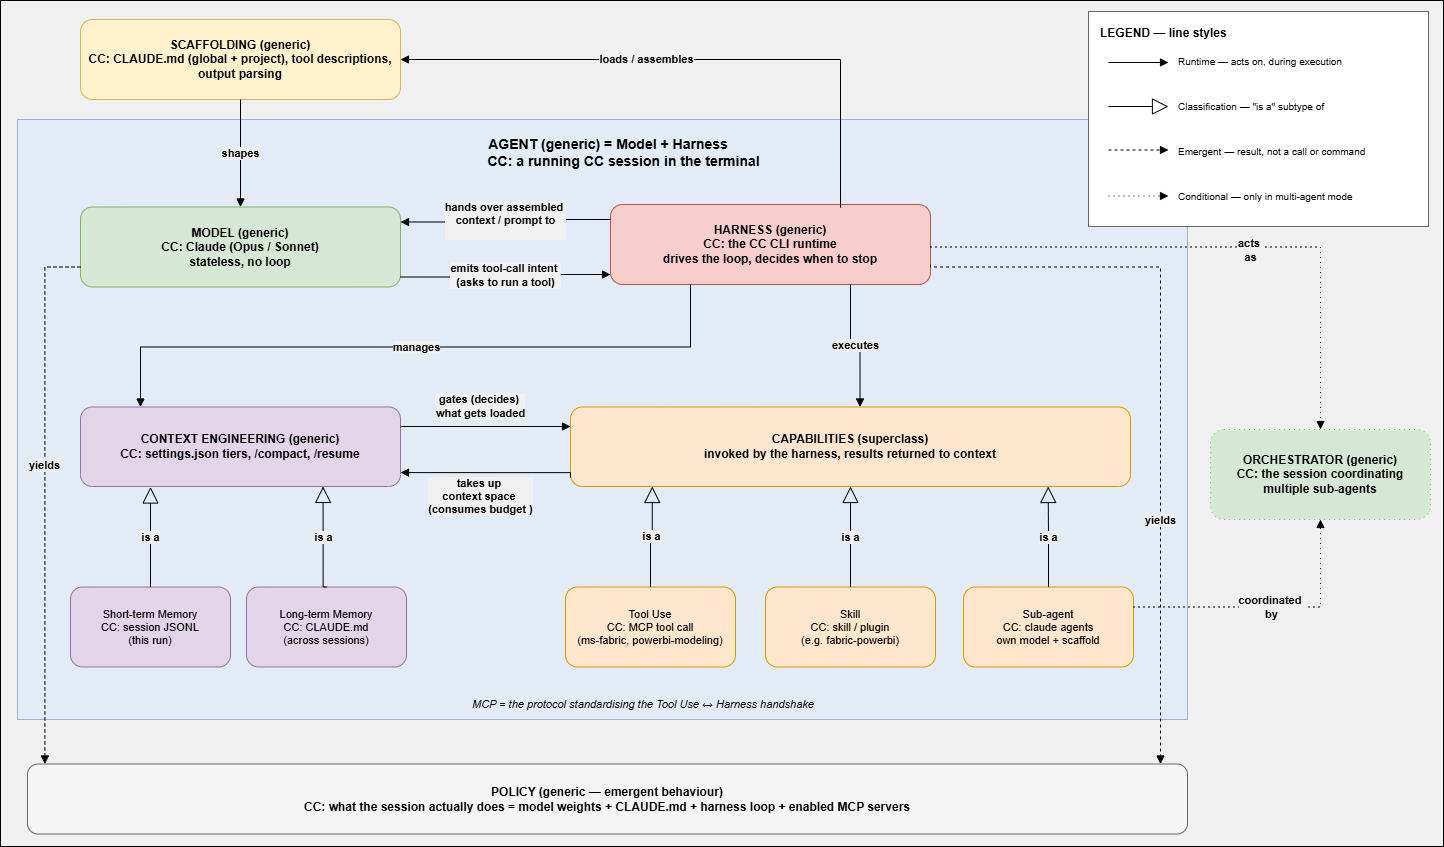

The diagram above was exported from draw.io. Its source (the exported page's mxGraphModel, read from the mxfile embedded in the PNG):
<mxGraphModel dx="2073" dy="1001" grid="1" gridSize="10" guides="1" tooltips="1" connect="1" arrows="1" fold="1" page="1" pageScale="1" pageWidth="1700" pageHeight="960" background="#F0F0F0" math="0" shadow="0">
  <root>
    <mxCell id="0" />
    <mxCell id="1" parent="0" />
    <mxCell id="agent" parent="1" style="rounded=0;whiteSpace=wrap;html=1;verticalAlign=top;align=center;spacingLeft=12;spacingTop=10;fontSize=14;fontStyle=1;fillColor=#DAE8FC;strokeColor=#6C8EBF;opacity=60;movable=0;resizable=0;rotatable=0;deletable=0;editable=0;locked=1;connectable=0;" value="AGENT (generic)  =  Model + Harness&lt;br&gt;&amp;nbsp; &amp;nbsp; &amp;nbsp; &amp;nbsp; CC: a running CC session in the terminal" vertex="1">
      <mxGeometry height="600" width="1170" x="127" y="173" as="geometry" />
    </mxCell>
    <mxCell id="scaffold" parent="1" style="rounded=1;whiteSpace=wrap;html=1;fillColor=#FFF2CC;strokeColor=#D6B656;fontSize=12;fontStyle=1;movable=0;resizable=0;rotatable=0;deletable=0;editable=0;locked=1;connectable=0;" value="SCAFFOLDING (generic)&#10;CC: CLAUDE.md (global + project), tool descriptions, output parsing" vertex="1">
      <mxGeometry height="80" width="320" x="190" y="73" as="geometry" />
    </mxCell>
    <mxCell id="model" parent="1" style="rounded=1;whiteSpace=wrap;html=1;fillColor=#D5E8D4;strokeColor=#82B366;fontSize=12;fontStyle=1;movable=0;resizable=0;rotatable=0;deletable=0;editable=0;locked=1;connectable=0;" value="MODEL (generic)&#10;CC: Claude (Opus / Sonnet)&#10;stateless, no loop" vertex="1">
      <mxGeometry height="80" width="320" x="190" y="260.5" as="geometry" />
    </mxCell>
    <mxCell id="harness" parent="1" style="rounded=1;whiteSpace=wrap;html=1;fillColor=#F8CECC;strokeColor=#B85450;fontSize=12;fontStyle=1;movable=0;resizable=0;rotatable=0;deletable=0;editable=0;locked=1;connectable=0;" value="HARNESS (generic)&#10;CC: the CC CLI runtime&#10;drives the loop, decides when to stop" vertex="1">
      <mxGeometry height="80" width="320" x="720" y="258" as="geometry" />
    </mxCell>
    <mxCell id="ctx" parent="1" style="rounded=1;whiteSpace=wrap;html=1;fillColor=#E1D5E7;strokeColor=#9673A6;fontSize=12;fontStyle=1;movable=0;resizable=0;rotatable=0;deletable=0;editable=0;locked=1;connectable=0;" value="CONTEXT ENGINEERING (generic)&#10;CC: settings.json tiers, /compact, /resume" vertex="1">
      <mxGeometry height="79.5" width="320" x="190" y="460.5" as="geometry" />
    </mxCell>
    <mxCell id="stm" parent="1" style="rounded=1;whiteSpace=wrap;html=1;fillColor=#E1D5E7;strokeColor=#9673A6;fontSize=11;movable=0;resizable=0;rotatable=0;deletable=0;editable=0;locked=1;connectable=0;" value="Short-term Memory&#10;CC: session JSONL&#10;(this run)" vertex="1">
      <mxGeometry height="80" width="160" x="180" y="640.5" as="geometry" />
    </mxCell>
    <mxCell id="ltm" parent="1" style="rounded=1;whiteSpace=wrap;html=1;fillColor=#E1D5E7;strokeColor=#9673A6;fontSize=11;movable=0;resizable=0;rotatable=0;deletable=0;editable=0;locked=1;connectable=0;" value="Long-term Memory&#10;CC: CLAUDE.md&#10;(across sessions)" vertex="1">
      <mxGeometry height="80" width="160" x="356" y="640.5" as="geometry" />
    </mxCell>
    <mxCell id="cap" parent="1" style="rounded=1;whiteSpace=wrap;html=1;fillColor=#FFE6CC;strokeColor=#D79B00;fontSize=12;fontStyle=1;movable=0;resizable=0;rotatable=0;deletable=0;editable=0;locked=1;connectable=0;" value="CAPABILITIES (superclass)&#10;invoked by the harness, results returned to context" vertex="1">
      <mxGeometry height="79.5" width="560" x="680" y="460.5" as="geometry" />
    </mxCell>
    <mxCell id="tool" parent="1" style="rounded=1;whiteSpace=wrap;html=1;fillColor=#FFE6CC;strokeColor=#D79B00;fontSize=11;movable=0;resizable=0;rotatable=0;deletable=0;editable=0;locked=1;connectable=0;" value="Tool Use&#10;CC: MCP tool call&#10;(ms-fabric, powerbi-modeling)" vertex="1">
      <mxGeometry height="80" width="170" x="675" y="640.5" as="geometry" />
    </mxCell>
    <mxCell id="skill" parent="1" style="rounded=1;whiteSpace=wrap;html=1;fillColor=#FFE6CC;strokeColor=#D79B00;fontSize=11;movable=0;resizable=0;rotatable=0;deletable=0;editable=0;locked=1;connectable=0;" value="Skill&#10;CC: skill / plugin&#10;(e.g. fabric-powerbi)" vertex="1">
      <mxGeometry height="80" width="170" x="875" y="640.5" as="geometry" />
    </mxCell>
    <mxCell id="sub" parent="1" style="rounded=1;whiteSpace=wrap;html=1;fillColor=#FFE6CC;strokeColor=#D79B00;fontSize=11;movable=0;resizable=0;rotatable=0;deletable=0;editable=0;locked=1;connectable=0;" value="Sub-agent&#10;CC: claude agents&#10;own model + scaffold" vertex="1">
      <mxGeometry height="80" width="170" x="1073" y="640.5" as="geometry" />
    </mxCell>
    <mxCell id="orch" parent="1" style="rounded=1;whiteSpace=wrap;html=1;fillColor=#D5E8D4;strokeColor=#82B366;dashed=1;dashPattern=1 4;fontSize=12;fontStyle=1;movable=0;resizable=0;rotatable=0;deletable=0;editable=0;locked=1;connectable=0;" value="ORCHESTRATOR (generic)&#10;CC: the session coordinating&#10;multiple sub-agents" vertex="1">
      <mxGeometry height="90" width="220" x="1320" y="483" as="geometry" />
    </mxCell>
    <mxCell id="policy" parent="1" style="rounded=1;whiteSpace=wrap;html=1;fillColor=#F5F5F5;strokeColor=#666666;fontSize=12;fontStyle=1;movable=0;resizable=0;rotatable=0;deletable=0;editable=0;locked=1;connectable=0;" value="POLICY (generic — emergent behaviour)&#10;CC: what the session actually does = model weights + CLAUDE.md + harness loop + enabled MCP servers" vertex="1">
      <mxGeometry height="70" width="1160" x="137" y="817.5" as="geometry" />
    </mxCell>
    <mxCell id="note" parent="1" style="rounded=0;whiteSpace=wrap;html=1;fillColor=none;strokeColor=none;fontSize=11;fontStyle=2;align=left;movable=0;resizable=0;rotatable=0;deletable=0;editable=0;locked=1;connectable=0;" value="MCP = the protocol standardising the Tool Use ↔ Harness handshake" vertex="1">
      <mxGeometry height="30" width="400" x="580" y="743" as="geometry" />
    </mxCell>
    <mxCell id="e1" edge="1" parent="1" source="scaffold" style="edgeStyle=orthogonalEdgeStyle;rounded=0;html=1;fontSize=11;fontStyle=1;endArrow=block;endFill=1;exitX=0.5;exitY=1;entryX=0.5;entryY=0;labelBackgroundColor=#F0F0F0;movable=0;resizable=0;rotatable=0;deletable=0;editable=0;locked=1;connectable=0;" target="model" value="shapes">
      <mxGeometry relative="1" as="geometry" />
    </mxCell>
    <mxCell id="e2" edge="1" parent="1" style="edgeStyle=orthogonalEdgeStyle;rounded=0;html=1;fontSize=11;fontStyle=1;endArrow=block;endFill=1;entryX=1;entryY=0.5;labelBackgroundColor=#F0F0F0;movable=0;resizable=0;rotatable=0;deletable=0;editable=0;locked=1;connectable=0;" target="scaffold" value="loads / assembles">
      <mxGeometry relative="1" x="0.1724" as="geometry">
        <mxPoint as="offset" />
        <Array as="points">
          <mxPoint x="950" y="261" />
          <mxPoint x="950" y="113" />
        </Array>
        <mxPoint x="950" y="253" as="sourcePoint" />
      </mxGeometry>
    </mxCell>
    <mxCell id="e3" edge="1" parent="1" source="harness" style="edgeStyle=orthogonalEdgeStyle;rounded=0;html=1;fontSize=11;fontStyle=1;endArrow=block;endFill=1;exitX=0;exitY=0.1875;entryX=1;entryY=0.1875;labelBackgroundColor=#F0F0F0;movable=0;resizable=0;rotatable=0;deletable=0;editable=0;locked=1;connectable=0;" target="model" value="&lt;div&gt;&lt;span style=&quot;background-color: light-dark(rgb(240, 240, 240), rgb(31, 31, 31)); color: light-dark(rgb(0, 0, 0), rgb(255, 255, 255));&quot;&gt;hands over&amp;nbsp;&lt;/span&gt;&lt;span style=&quot;background-color: light-dark(rgb(240, 240, 240), rgb(31, 31, 31)); color: light-dark(rgb(0, 0, 0), rgb(255, 255, 255));&quot;&gt;assembled&amp;nbsp;&lt;/span&gt;&lt;/div&gt;&lt;div&gt;&lt;span style=&quot;background-color: light-dark(rgb(240, 240, 240), rgb(31, 31, 31)); color: light-dark(rgb(0, 0, 0), rgb(255, 255, 255));&quot;&gt;context /&amp;nbsp;&lt;/span&gt;&lt;span style=&quot;background-color: light-dark(rgb(240, 240, 240), rgb(31, 31, 31)); color: light-dark(rgb(0, 0, 0), rgb(255, 255, 255));&quot;&gt;prompt&lt;/span&gt;&lt;span style=&quot;background-color: light-dark(rgb(240, 240, 240), rgb(31, 31, 31)); color: light-dark(rgb(0, 0, 0), rgb(255, 255, 255));&quot;&gt;&amp;nbsp;&lt;/span&gt;&lt;span style=&quot;background-color: light-dark(rgb(240, 240, 240), rgb(31, 31, 31)); color: light-dark(rgb(0, 0, 0), rgb(255, 255, 255));&quot;&gt;to&lt;/span&gt;&lt;/div&gt;&lt;div&gt;&lt;br&gt;&lt;/div&gt;">
      <mxGeometry relative="1" as="geometry" />
    </mxCell>
    <mxCell id="e4" edge="1" parent="1" source="model" style="edgeStyle=orthogonalEdgeStyle;rounded=0;html=1;fontSize=11;fontStyle=1;endArrow=block;endFill=1;exitX=1;exitY=0.875;entryX=0;entryY=0.875;labelBackgroundColor=#F0F0F0;movable=0;resizable=0;rotatable=0;deletable=0;editable=0;locked=1;connectable=0;" target="harness" value="emits tool-call&amp;nbsp;&lt;span style=&quot;background-color: light-dark(rgb(240, 240, 240), rgb(31, 31, 31)); color: light-dark(rgb(0, 0, 0), rgb(255, 255, 255));&quot;&gt;intent&amp;nbsp;&lt;/span&gt;&lt;div&gt;(&lt;span style=&quot;background-color: light-dark(rgb(240, 240, 240), rgb(31, 31, 31)); color: light-dark(rgb(0, 0, 0), rgb(255, 255, 255));&quot;&gt;asks to run a tool)&lt;/span&gt;&lt;/div&gt;">
      <mxGeometry relative="1" as="geometry">
        <mxPoint as="offset" />
      </mxGeometry>
    </mxCell>
    <mxCell id="e5" edge="1" parent="1" source="harness" style="edgeStyle=orthogonalEdgeStyle;rounded=0;html=1;fontSize=11;fontStyle=1;endArrow=block;endFill=1;exitX=0.25;exitY=1;entryX=0.1875;entryY=0;labelBackgroundColor=#F0F0F0;movable=0;resizable=0;rotatable=0;deletable=0;editable=0;locked=1;connectable=0;" target="ctx" value="manages">
      <mxGeometry relative="1" as="geometry">
        <Array as="points">
          <mxPoint x="800" y="400.5" />
          <mxPoint x="250" y="400.5" />
        </Array>
      </mxGeometry>
    </mxCell>
    <mxCell id="e6" edge="1" parent="1" source="harness" style="edgeStyle=orthogonalEdgeStyle;rounded=0;html=1;fontSize=11;fontStyle=1;endArrow=block;endFill=1;exitX=0.75;exitY=1;entryX=0.517;entryY=0;labelBackgroundColor=#F0F0F0;movable=0;resizable=0;rotatable=0;deletable=0;editable=0;locked=1;connectable=0;" target="cap" value="executes">
      <mxGeometry relative="1" as="geometry" />
    </mxCell>
    <mxCell id="e7" edge="1" parent="1" style="edgeStyle=orthogonalEdgeStyle;rounded=0;html=1;fontSize=11;fontStyle=1;endArrow=block;endFill=1;labelBackgroundColor=#F0F0F0;entryX=0;entryY=0.25;entryDx=0;entryDy=0;movable=0;resizable=0;rotatable=0;deletable=0;editable=0;locked=1;connectable=0;" target="cap" value="&lt;div&gt;&lt;span style=&quot;color: light-dark(rgb(0, 0, 0), rgb(255, 255, 255)); background-color: light-dark(rgb(240, 240, 240), rgb(31, 31, 31));&quot;&gt;gates (&lt;/span&gt;&lt;span style=&quot;color: light-dark(rgb(0, 0, 0), rgb(255, 255, 255)); background-color: light-dark(rgb(240, 240, 240), rgb(31, 31, 31));&quot;&gt;decides&lt;/span&gt;&lt;span style=&quot;color: light-dark(rgb(0, 0, 0), rgb(255, 255, 255)); background-color: light-dark(rgb(240, 240, 240), rgb(31, 31, 31));&quot;&gt;)&lt;/span&gt;&lt;span style=&quot;color: light-dark(rgb(0, 0, 0), rgb(255, 255, 255)); background-color: light-dark(rgb(240, 240, 240), rgb(31, 31, 31));&quot;&gt;&amp;nbsp;&lt;/span&gt;&lt;/div&gt;&lt;div&gt;&lt;span style=&quot;background-color: light-dark(rgb(240, 240, 240), rgb(31, 31, 31)); color: light-dark(rgb(0, 0, 0), rgb(255, 255, 255));&quot;&gt;what&amp;nbsp;&lt;/span&gt;&lt;span style=&quot;color: light-dark(rgb(0, 0, 0), rgb(255, 255, 255)); background-color: light-dark(rgb(240, 240, 240), rgb(31, 31, 31));&quot;&gt;gets&amp;nbsp;&lt;/span&gt;&lt;span style=&quot;background-color: light-dark(rgb(240, 240, 240), rgb(31, 31, 31)); color: light-dark(rgb(0, 0, 0), rgb(255, 255, 255));&quot;&gt;loaded&lt;/span&gt;&lt;/div&gt;">
      <mxGeometry relative="1" x="-0.0609" y="20" as="geometry">
        <mxPoint as="offset" />
        <Array as="points">
          <mxPoint x="510.57" y="480" />
          <mxPoint x="680" y="480" />
        </Array>
        <mxPoint x="510" y="480" as="sourcePoint" />
        <mxPoint x="660" y="468.01" as="targetPoint" />
      </mxGeometry>
    </mxCell>
    <mxCell id="e8" edge="1" parent="1" style="edgeStyle=orthogonalEdgeStyle;rounded=0;html=1;fontSize=11;fontStyle=1;endArrow=block;endFill=1;entryX=1;entryY=0.8125;labelBackgroundColor=#F0F0F0;movable=0;resizable=0;rotatable=0;deletable=0;editable=0;locked=1;connectable=0;" value="&lt;div&gt;&lt;span style=&quot;background-color: light-dark(rgb(240, 240, 240), rgb(31, 31, 31)); color: light-dark(rgb(0, 0, 0), rgb(255, 255, 255));&quot;&gt;takes up&amp;nbsp;&lt;/span&gt;&lt;/div&gt;&lt;div&gt;context space&amp;nbsp;&lt;/div&gt;&lt;div&gt;(&lt;span style=&quot;background-color: light-dark(rgb(240, 240, 240), rgb(31, 31, 31)); color: light-dark(rgb(0, 0, 0), rgb(255, 255, 255));&quot;&gt;consumes&amp;nbsp;&lt;/span&gt;&lt;span style=&quot;color: light-dark(rgb(0, 0, 0), rgb(255, 255, 255)); background-color: light-dark(rgb(240, 240, 240), rgb(31, 31, 31));&quot;&gt;budget&lt;/span&gt;&lt;span style=&quot;color: light-dark(rgb(0, 0, 0), rgb(255, 255, 255)); background-color: light-dark(rgb(240, 240, 240), rgb(31, 31, 31));&quot;&gt; &lt;/span&gt;&lt;span style=&quot;background-color: light-dark(rgb(240, 240, 240), rgb(31, 31, 31)); color: light-dark(rgb(0, 0, 0), rgb(255, 255, 255));&quot;&gt;)&lt;/span&gt;&lt;/div&gt;">
      <mxGeometry relative="1" x="0.0852" y="24" as="geometry">
        <mxPoint as="offset" />
        <Array as="points">
          <mxPoint x="680" y="526.1" />
        </Array>
        <mxPoint x="680" y="531" as="sourcePoint" />
        <mxPoint x="510" y="526.09375" as="targetPoint" />
      </mxGeometry>
    </mxCell>
    <mxCell id="e9" edge="1" parent="1" source="stm" style="edgeStyle=orthogonalEdgeStyle;rounded=0;html=1;fontSize=11;fontStyle=1;endArrow=block;endFill=0;endSize=14;exitX=0.5;exitY=0;labelBackgroundColor=#F0F0F0;movable=0;resizable=0;rotatable=0;deletable=0;editable=0;locked=1;connectable=0;" value="is a">
      <mxGeometry relative="1" as="geometry">
        <Array as="points">
          <mxPoint x="260" y="540.5" />
        </Array>
        <mxPoint x="260" y="540.5" as="targetPoint" />
      </mxGeometry>
    </mxCell>
    <mxCell id="e10" edge="1" parent="1" source="ltm" style="edgeStyle=orthogonalEdgeStyle;rounded=0;html=1;fontSize=11;fontStyle=1;endArrow=block;endFill=0;endSize=14;exitX=0.5;exitY=0;entryX=0.833;entryY=0.993;labelBackgroundColor=#F0F0F0;entryDx=0;entryDy=0;entryPerimeter=0;movable=0;resizable=0;rotatable=0;deletable=0;editable=0;locked=1;connectable=0;" value="is a">
      <mxGeometry relative="1" as="geometry">
        <Array as="points">
          <mxPoint x="432.57" y="640.5" />
        </Array>
        <mxPoint x="432.55999999999995" y="539.94" as="targetPoint" />
      </mxGeometry>
    </mxCell>
    <mxCell id="e11" edge="1" parent="1" source="tool" style="edgeStyle=orthogonalEdgeStyle;rounded=0;html=1;fontSize=11;fontStyle=1;endArrow=block;endFill=0;endSize=14;exitX=0.5;exitY=0;entryX=0.146;entryY=1;labelBackgroundColor=#F0F0F0;movable=0;resizable=0;rotatable=0;deletable=0;editable=0;locked=1;connectable=0;" target="cap" value="is a">
      <mxGeometry relative="1" as="geometry" />
    </mxCell>
    <mxCell id="e12" edge="1" parent="1" source="skill" style="edgeStyle=orthogonalEdgeStyle;rounded=0;html=1;fontSize=11;fontStyle=1;endArrow=block;endFill=0;endSize=14;exitX=0.5;exitY=0;entryX=0.5;entryY=1;labelBackgroundColor=#F0F0F0;movable=0;resizable=0;rotatable=0;deletable=0;editable=0;locked=1;connectable=0;" target="cap" value="is a">
      <mxGeometry relative="1" as="geometry" />
    </mxCell>
    <mxCell id="e13" edge="1" parent="1" source="sub" style="edgeStyle=orthogonalEdgeStyle;rounded=0;html=1;fontSize=11;fontStyle=1;endArrow=block;endFill=0;endSize=14;exitX=0.5;exitY=0;entryX=0.853;entryY=1;labelBackgroundColor=#F0F0F0;movable=0;resizable=0;rotatable=0;deletable=0;editable=0;locked=1;connectable=0;" target="cap" value="is a">
      <mxGeometry relative="1" as="geometry" />
    </mxCell>
    <mxCell id="e14" edge="1" parent="1" source="model" style="edgeStyle=orthogonalEdgeStyle;rounded=0;html=1;fontSize=11;fontStyle=1;endArrow=block;endFill=1;dashed=1;exitX=0;exitY=0.75;labelBackgroundColor=#F0F0F0;entryX=0.015;entryY=0;entryDx=0;entryDy=0;entryPerimeter=0;movable=0;resizable=0;rotatable=0;deletable=0;editable=0;locked=1;connectable=0;" target="policy" value="yields">
      <mxGeometry relative="1" x="-0.1208" as="geometry">
        <mxPoint as="offset" />
        <Array as="points">
          <mxPoint x="154.43" y="320.5" />
        </Array>
        <mxPoint x="155" y="823" as="targetPoint" />
      </mxGeometry>
    </mxCell>
    <mxCell id="e15" edge="1" parent="1" source="harness" style="edgeStyle=orthogonalEdgeStyle;rounded=0;html=1;fontSize=11;fontStyle=1;endArrow=block;endFill=1;dashed=1;exitX=1;exitY=0.75;labelBackgroundColor=#F0F0F0;movable=0;resizable=0;rotatable=0;deletable=0;editable=0;locked=1;connectable=0;" target="policy" value="yields">
      <mxGeometry relative="1" x="0.3333" as="geometry">
        <mxPoint as="offset" />
        <Array as="points">
          <mxPoint x="1040" y="320.5" />
          <mxPoint x="1270" y="320.5" />
        </Array>
        <mxPoint x="1270" y="823" as="targetPoint" />
      </mxGeometry>
    </mxCell>
    <mxCell id="e16" edge="1" parent="1" source="harness" style="edgeStyle=orthogonalEdgeStyle;rounded=0;html=1;fontSize=11;fontStyle=1;endArrow=block;endFill=1;dashed=1;dashPattern=1 4;entryX=0.5;entryY=0;labelBackgroundColor=#F0F0F0;movable=0;resizable=0;rotatable=0;deletable=0;editable=0;locked=1;connectable=0;" target="orch" value="acts&amp;nbsp;&lt;div&gt;as&lt;/div&gt;">
      <mxGeometry relative="1" x="0.1179" y="-2" as="geometry">
        <mxPoint y="1" as="offset" />
        <Array as="points">
          <mxPoint x="1430.05" y="300.47" />
        </Array>
      </mxGeometry>
    </mxCell>
    <mxCell id="e17" edge="1" parent="1" source="sub" style="edgeStyle=orthogonalEdgeStyle;rounded=0;html=1;fontSize=11;fontStyle=1;endArrow=block;endFill=1;dashed=1;dashPattern=1 4;exitX=1;exitY=0.25;entryX=0.5;entryY=1;labelBackgroundColor=#F0F0F0;entryDx=0;entryDy=0;movable=0;resizable=0;rotatable=0;deletable=0;editable=0;locked=1;connectable=0;" target="orch" value="coordinated&amp;nbsp;&lt;div&gt;by&lt;/div&gt;">
      <mxGeometry relative="1" as="geometry">
        <mxPoint as="offset" />
        <Array as="points">
          <mxPoint x="1430" y="660.5" />
        </Array>
      </mxGeometry>
    </mxCell>
    <mxCell id="k--73Vt5KaPpou1F7OTJ-4" parent="1" style="rounded=0;whiteSpace=wrap;html=1;fillColor=none;" value="" vertex="1">
      <mxGeometry height="846" width="1443" x="110" y="54" as="geometry" />
    </mxCell>
    <mxCell id="k--73Vt5KaPpou1F7OTJ-15" connectable="0" parent="1" style="group;movable=0;resizable=0;rotatable=0;deletable=0;editable=0;locked=1;connectable=0;" value="" vertex="1">
      <mxGeometry height="215" width="340" x="1198" y="65" as="geometry" />
    </mxCell>
    <mxCell id="lg" parent="k--73Vt5KaPpou1F7OTJ-15" style="rounded=0;whiteSpace=wrap;html=1;verticalAlign=top;align=left;spacingLeft=10;spacingTop=8;fontSize=12;fontStyle=1;fillColor=#FFFFFF;strokeColor=#666666;movable=0;resizable=0;rotatable=0;deletable=0;editable=0;locked=1;connectable=0;" value="LEGEND — line styles" vertex="1">
      <mxGeometry height="215" width="340" as="geometry" />
    </mxCell>
    <mxCell id="lg1" edge="1" parent="k--73Vt5KaPpou1F7OTJ-15" style="html=1;endArrow=block;endFill=1;strokeColor=#000000;movable=0;resizable=0;rotatable=0;deletable=0;editable=0;locked=1;connectable=0;">
      <mxGeometry relative="1" as="geometry">
        <mxPoint x="20" y="51" as="sourcePoint" />
        <mxPoint x="80" y="51" as="targetPoint" />
      </mxGeometry>
    </mxCell>
    <mxCell id="lg1t" parent="k--73Vt5KaPpou1F7OTJ-15" style="text;html=1;align=left;verticalAlign=middle;fontSize=10;movable=0;resizable=0;rotatable=0;deletable=0;editable=0;locked=1;connectable=0;" value="Runtime — acts on, during execution" vertex="1">
      <mxGeometry height="28" width="245" x="88" y="36" as="geometry" />
    </mxCell>
    <mxCell id="lg2" edge="1" parent="k--73Vt5KaPpou1F7OTJ-15" style="html=1;endArrow=block;endFill=0;endSize=14;strokeColor=#000000;movable=0;resizable=0;rotatable=0;deletable=0;editable=0;locked=1;connectable=0;">
      <mxGeometry relative="1" as="geometry">
        <mxPoint x="20" y="95" as="sourcePoint" />
        <mxPoint x="80" y="95" as="targetPoint" />
      </mxGeometry>
    </mxCell>
    <mxCell id="lg2t" parent="k--73Vt5KaPpou1F7OTJ-15" style="text;html=1;align=left;verticalAlign=middle;fontSize=10;movable=0;resizable=0;rotatable=0;deletable=0;editable=0;locked=1;connectable=0;" value="Classification — &quot;is a&quot; subtype of" vertex="1">
      <mxGeometry height="28" width="245" x="88" y="81" as="geometry" />
    </mxCell>
    <mxCell id="lg3" edge="1" parent="k--73Vt5KaPpou1F7OTJ-15" style="html=1;endArrow=block;endFill=1;dashed=1;strokeColor=#000000;movable=0;resizable=0;rotatable=0;deletable=0;editable=0;locked=1;connectable=0;">
      <mxGeometry relative="1" as="geometry">
        <mxPoint x="20" y="138.5" as="sourcePoint" />
        <mxPoint x="80" y="138.5" as="targetPoint" />
      </mxGeometry>
    </mxCell>
    <mxCell id="lg3t" parent="k--73Vt5KaPpou1F7OTJ-15" style="text;html=1;align=left;verticalAlign=middle;fontSize=10;movable=0;resizable=0;rotatable=0;deletable=0;editable=0;locked=1;connectable=0;" value="Emergent — result, not a call or command" vertex="1">
      <mxGeometry height="28" width="245" x="88" y="126" as="geometry" />
    </mxCell>
    <mxCell id="lg4" edge="1" parent="k--73Vt5KaPpou1F7OTJ-15" style="html=1;endArrow=block;endFill=1;dashed=1;dashPattern=1 4;strokeColor=#000000;movable=0;resizable=0;rotatable=0;deletable=0;editable=0;locked=1;connectable=0;">
      <mxGeometry relative="1" as="geometry">
        <mxPoint x="20" y="184.5" as="sourcePoint" />
        <mxPoint x="80" y="184.5" as="targetPoint" />
      </mxGeometry>
    </mxCell>
    <mxCell id="lg4t" parent="k--73Vt5KaPpou1F7OTJ-15" style="text;html=1;align=left;verticalAlign=middle;fontSize=10;movable=0;resizable=0;rotatable=0;deletable=0;editable=0;locked=1;connectable=0;" value="Conditional — only in multi-agent mode" vertex="1">
      <mxGeometry height="28" width="245" x="88" y="171" as="geometry" />
    </mxCell>
  </root>
</mxGraphModel>